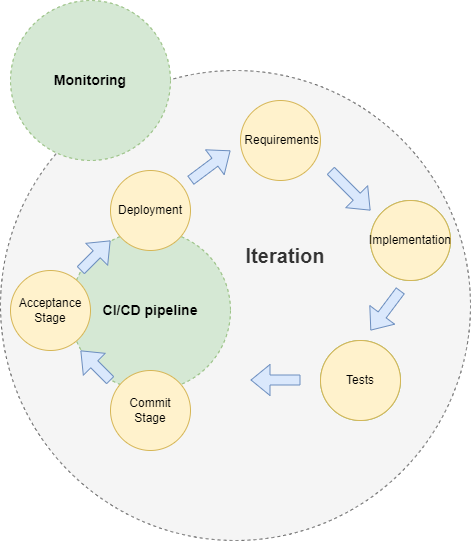

The diagram above was exported from draw.io. Its source (the exported page's mxGraphModel, read from the mxfile embedded in the PNG):
<mxGraphModel dx="1418" dy="1989" grid="1" gridSize="10" guides="1" tooltips="1" connect="1" arrows="1" fold="1" page="1" pageScale="1" pageWidth="827" pageHeight="1169" math="0" shadow="0">
  <root>
    <mxCell id="0" />
    <mxCell id="1" parent="0" />
    <mxCell id="AcbAFbh54FtspnqzHKSb-15" value="Iteration" style="ellipse;whiteSpace=wrap;html=1;dashed=1;strokeWidth=1;fontSize=20;fontStyle=1;labelBackgroundColor=none;fillColor=#f5f5f5;fontColor=#333333;strokeColor=#666666;spacingLeft=100;spacingTop=0;spacingBottom=100;" vertex="1" parent="1">
      <mxGeometry x="110" y="50" width="470" height="470" as="geometry" />
    </mxCell>
    <mxCell id="AcbAFbh54FtspnqzHKSb-1" value="&amp;nbsp;Requirements" style="ellipse;whiteSpace=wrap;html=1;aspect=fixed;fillColor=#fff2cc;strokeColor=#d6b656;fontSize=12;fontStyle=0" vertex="1" parent="1">
      <mxGeometry x="350" y="80" width="80" height="80" as="geometry" />
    </mxCell>
    <mxCell id="AcbAFbh54FtspnqzHKSb-2" value="Implementation" style="ellipse;whiteSpace=wrap;html=1;aspect=fixed;fillColor=#d5e8d4;strokeColor=#82b366;fontSize=12;fontStyle=0" vertex="1" parent="1">
      <mxGeometry x="480" y="180" width="80" height="80" as="geometry" />
    </mxCell>
    <mxCell id="AcbAFbh54FtspnqzHKSb-3" value="Tests" style="ellipse;whiteSpace=wrap;html=1;aspect=fixed;fillColor=#d5e8d4;strokeColor=#82b366;fontSize=12;fontStyle=0" vertex="1" parent="1">
      <mxGeometry x="430" y="320" width="80" height="80" as="geometry" />
    </mxCell>
    <mxCell id="AcbAFbh54FtspnqzHKSb-17" value="" style="shape=flexArrow;endArrow=classic;html=1;rounded=0;fillColor=#dae8fc;strokeColor=#6c8ebf;fontSize=12;fontStyle=0" edge="1" parent="1">
      <mxGeometry width="50" height="50" relative="1" as="geometry">
        <mxPoint x="440" y="150" as="sourcePoint" />
        <mxPoint x="480" y="190" as="targetPoint" />
      </mxGeometry>
    </mxCell>
    <mxCell id="AcbAFbh54FtspnqzHKSb-18" value="" style="shape=flexArrow;endArrow=classic;html=1;rounded=0;fillColor=#dae8fc;strokeColor=#6c8ebf;fontSize=12;fontStyle=0" edge="1" parent="1">
      <mxGeometry width="50" height="50" relative="1" as="geometry">
        <mxPoint x="510" y="270" as="sourcePoint" />
        <mxPoint x="480" y="310" as="targetPoint" />
      </mxGeometry>
    </mxCell>
    <mxCell id="AcbAFbh54FtspnqzHKSb-19" value="" style="shape=flexArrow;endArrow=classic;html=1;rounded=0;fillColor=#dae8fc;strokeColor=#6c8ebf;fontSize=12;fontStyle=0" edge="1" parent="1">
      <mxGeometry width="50" height="50" relative="1" as="geometry">
        <mxPoint x="410" y="359.5" as="sourcePoint" />
        <mxPoint x="360" y="359.5" as="targetPoint" />
      </mxGeometry>
    </mxCell>
    <mxCell id="AcbAFbh54FtspnqzHKSb-21" value="" style="shape=flexArrow;endArrow=classic;html=1;rounded=0;fillColor=#dae8fc;strokeColor=#6c8ebf;fontSize=12;fontStyle=0" edge="1" parent="1">
      <mxGeometry width="50" height="50" relative="1" as="geometry">
        <mxPoint x="300" y="160" as="sourcePoint" />
        <mxPoint x="340" y="130" as="targetPoint" />
      </mxGeometry>
    </mxCell>
    <mxCell id="AcbAFbh54FtspnqzHKSb-23" value="CI/CD pipeline" style="ellipse;whiteSpace=wrap;html=1;dashed=1;fillColor=#d5e8d4;strokeColor=#82b366;fontSize=14;fontStyle=1" vertex="1" parent="1">
      <mxGeometry x="180" y="210" width="160" height="160" as="geometry" />
    </mxCell>
    <mxCell id="AcbAFbh54FtspnqzHKSb-4" value="Commit&lt;br&gt;Stage" style="ellipse;whiteSpace=wrap;html=1;aspect=fixed;fillColor=#fff2cc;strokeColor=#d6b656;fontSize=12;fontStyle=0" vertex="1" parent="1">
      <mxGeometry x="220" y="350" width="80" height="80" as="geometry" />
    </mxCell>
    <mxCell id="AcbAFbh54FtspnqzHKSb-25" value="Acceptance&lt;br&gt;Stage" style="ellipse;whiteSpace=wrap;html=1;aspect=fixed;fillColor=#fff2cc;strokeColor=#d6b656;fontSize=12;fontStyle=0" vertex="1" parent="1">
      <mxGeometry x="120" y="250" width="80" height="80" as="geometry" />
    </mxCell>
    <mxCell id="AcbAFbh54FtspnqzHKSb-5" value="Deployment" style="ellipse;whiteSpace=wrap;html=1;aspect=fixed;fillColor=#fff2cc;strokeColor=#d6b656;fontSize=12;fontStyle=0" vertex="1" parent="1">
      <mxGeometry x="220" y="150" width="80" height="80" as="geometry" />
    </mxCell>
    <mxCell id="AcbAFbh54FtspnqzHKSb-26" value="" style="shape=flexArrow;endArrow=classic;html=1;rounded=0;fillColor=#dae8fc;strokeColor=#6c8ebf;fontSize=12;fontStyle=0" edge="1" parent="1">
      <mxGeometry width="50" height="50" relative="1" as="geometry">
        <mxPoint x="220" y="360" as="sourcePoint" />
        <mxPoint x="190" y="330" as="targetPoint" />
      </mxGeometry>
    </mxCell>
    <mxCell id="AcbAFbh54FtspnqzHKSb-27" value="" style="shape=flexArrow;endArrow=classic;html=1;rounded=0;fillColor=#dae8fc;strokeColor=#6c8ebf;fontSize=12;fontStyle=0" edge="1" parent="1">
      <mxGeometry width="50" height="50" relative="1" as="geometry">
        <mxPoint x="190" y="250" as="sourcePoint" />
        <mxPoint x="220" y="220" as="targetPoint" />
      </mxGeometry>
    </mxCell>
    <mxCell id="AcbAFbh54FtspnqzHKSb-28" value="Monitoring" style="ellipse;whiteSpace=wrap;html=1;dashed=1;fillColor=#d5e8d4;strokeColor=#82b366;fontSize=14;fontStyle=1" vertex="1" parent="1">
      <mxGeometry x="120" y="-20" width="160" height="160" as="geometry" />
    </mxCell>
    <mxCell id="AcbAFbh54FtspnqzHKSb-29" value="Implementation" style="ellipse;whiteSpace=wrap;html=1;aspect=fixed;fillColor=#fff2cc;strokeColor=#d6b656;fontSize=12;fontStyle=0" vertex="1" parent="1">
      <mxGeometry x="480" y="180" width="80" height="80" as="geometry" />
    </mxCell>
    <mxCell id="AcbAFbh54FtspnqzHKSb-30" value="Tests" style="ellipse;whiteSpace=wrap;html=1;aspect=fixed;fillColor=#fff2cc;strokeColor=#d6b656;fontSize=12;fontStyle=0" vertex="1" parent="1">
      <mxGeometry x="430" y="320" width="80" height="80" as="geometry" />
    </mxCell>
  </root>
</mxGraphModel>